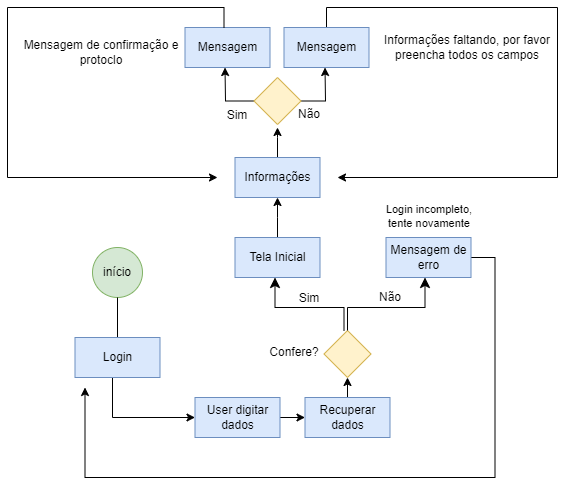

The diagram above was exported from draw.io. Its source (the exported page's mxGraphModel, read from the mxfile embedded in the PNG):
<mxGraphModel dx="1114" dy="600" grid="1" gridSize="10" guides="1" tooltips="1" connect="1" arrows="1" fold="1" page="1" pageScale="1" pageWidth="827" pageHeight="1169" math="0" shadow="0">
  <root>
    <mxCell id="0" />
    <mxCell id="1" parent="0" />
    <mxCell id="IF6atih2O0wUkR_YWs0J-422" value="início" style="ellipse;whiteSpace=wrap;html=1;aspect=fixed;fillColor=#d5e8d4;strokeColor=#82b366;" parent="1" vertex="1">
      <mxGeometry x="205" y="450" width="50" height="50" as="geometry" />
    </mxCell>
    <mxCell id="IF6atih2O0wUkR_YWs0J-424" value="" style="line;strokeWidth=1;direction=south;html=1;" parent="1" vertex="1">
      <mxGeometry x="225" y="500" width="10" height="40" as="geometry" />
    </mxCell>
    <mxCell id="IF6atih2O0wUkR_YWs0J-428" style="edgeStyle=orthogonalEdgeStyle;rounded=0;orthogonalLoop=1;jettySize=auto;html=1;" parent="1" edge="1">
      <mxGeometry relative="1" as="geometry">
        <mxPoint x="307.5" y="620" as="targetPoint" />
        <mxPoint x="225.00275862068978" y="580" as="sourcePoint" />
        <Array as="points">
          <mxPoint x="225.5" y="620" />
        </Array>
      </mxGeometry>
    </mxCell>
    <mxCell id="IF6atih2O0wUkR_YWs0J-426" value="Login" style="rounded=0;whiteSpace=wrap;html=1;fillColor=#dae8fc;strokeColor=#6c8ebf;" parent="1" vertex="1">
      <mxGeometry x="187.5" y="540" width="85" height="40" as="geometry" />
    </mxCell>
    <mxCell id="IF6atih2O0wUkR_YWs0J-432" value="" style="edgeStyle=orthogonalEdgeStyle;rounded=0;orthogonalLoop=1;jettySize=auto;html=1;" parent="1" source="IF6atih2O0wUkR_YWs0J-430" target="IF6atih2O0wUkR_YWs0J-431" edge="1">
      <mxGeometry relative="1" as="geometry" />
    </mxCell>
    <mxCell id="IF6atih2O0wUkR_YWs0J-430" value="User digitar dados" style="rounded=0;whiteSpace=wrap;html=1;fillColor=#dae8fc;strokeColor=#6c8ebf;" parent="1" vertex="1">
      <mxGeometry x="307.5" y="600" width="85" height="40" as="geometry" />
    </mxCell>
    <mxCell id="IF6atih2O0wUkR_YWs0J-434" value="" style="edgeStyle=orthogonalEdgeStyle;rounded=0;orthogonalLoop=1;jettySize=auto;html=1;" parent="1" source="IF6atih2O0wUkR_YWs0J-431" edge="1">
      <mxGeometry relative="1" as="geometry">
        <mxPoint x="459.98275862068976" y="580" as="targetPoint" />
      </mxGeometry>
    </mxCell>
    <mxCell id="IF6atih2O0wUkR_YWs0J-431" value="Recuperar dados" style="rounded=0;whiteSpace=wrap;html=1;fillColor=#dae8fc;strokeColor=#6c8ebf;" parent="1" vertex="1">
      <mxGeometry x="417.5" y="600" width="85" height="40" as="geometry" />
    </mxCell>
    <mxCell id="IF6atih2O0wUkR_YWs0J-435" value="" style="rhombus;whiteSpace=wrap;html=1;fillColor=#fff2cc;strokeColor=#d6b656;" parent="1" vertex="1">
      <mxGeometry x="436.5" y="533" width="47" height="47" as="geometry" />
    </mxCell>
    <mxCell id="IF6atih2O0wUkR_YWs0J-436" value="Confere?" style="text;html=1;align=center;verticalAlign=middle;whiteSpace=wrap;rounded=0;" parent="1" vertex="1">
      <mxGeometry x="376.5" y="540" width="60" height="30" as="geometry" />
    </mxCell>
    <mxCell id="IF6atih2O0wUkR_YWs0J-438" value="" style="edgeStyle=elbowEdgeStyle;elbow=vertical;endArrow=classic;html=1;curved=0;rounded=0;endSize=8;startSize=8;exitX=0.5;exitY=0;exitDx=0;exitDy=0;" parent="1" source="IF6atih2O0wUkR_YWs0J-435" edge="1">
      <mxGeometry width="50" height="50" relative="1" as="geometry">
        <mxPoint x="467.5" y="530" as="sourcePoint" />
        <mxPoint x="537.5" y="480" as="targetPoint" />
        <Array as="points">
          <mxPoint x="477.5" y="510" />
          <mxPoint x="487.5" y="510" />
          <mxPoint x="477.5" y="510" />
        </Array>
      </mxGeometry>
    </mxCell>
    <mxCell id="IF6atih2O0wUkR_YWs0J-439" value="" style="edgeStyle=elbowEdgeStyle;elbow=vertical;endArrow=classic;html=1;curved=0;rounded=0;endSize=8;startSize=8;" parent="1" edge="1">
      <mxGeometry width="50" height="50" relative="1" as="geometry">
        <mxPoint x="456.5" y="533" as="sourcePoint" />
        <mxPoint x="387.5" y="480" as="targetPoint" />
        <Array as="points">
          <mxPoint x="427.5" y="510" />
        </Array>
      </mxGeometry>
    </mxCell>
    <mxCell id="IF6atih2O0wUkR_YWs0J-447" style="edgeStyle=orthogonalEdgeStyle;rounded=0;orthogonalLoop=1;jettySize=auto;html=1;" parent="1" source="IF6atih2O0wUkR_YWs0J-440" edge="1">
      <mxGeometry relative="1" as="geometry">
        <mxPoint x="390" y="400" as="targetPoint" />
      </mxGeometry>
    </mxCell>
    <mxCell id="IF6atih2O0wUkR_YWs0J-440" value="Tela Inicial" style="rounded=0;whiteSpace=wrap;html=1;fillColor=#dae8fc;strokeColor=#6c8ebf;" parent="1" vertex="1">
      <mxGeometry x="347.5" y="440" width="85" height="40" as="geometry" />
    </mxCell>
    <mxCell id="IF6atih2O0wUkR_YWs0J-441" value="Sim" style="text;html=1;align=center;verticalAlign=middle;whiteSpace=wrap;rounded=0;" parent="1" vertex="1">
      <mxGeometry x="406.5" y="500" width="30" as="geometry" />
    </mxCell>
    <mxCell id="IF6atih2O0wUkR_YWs0J-442" value="Não" style="text;html=1;align=center;verticalAlign=middle;whiteSpace=wrap;rounded=0;" parent="1" vertex="1">
      <mxGeometry x="477.5" y="490" width="50" height="20" as="geometry" />
    </mxCell>
    <mxCell id="IF6atih2O0wUkR_YWs0J-446" style="edgeStyle=orthogonalEdgeStyle;rounded=0;orthogonalLoop=1;jettySize=auto;html=1;" parent="1" source="IF6atih2O0wUkR_YWs0J-445" edge="1">
      <mxGeometry relative="1" as="geometry">
        <mxPoint x="197.5" y="590" as="targetPoint" />
        <Array as="points">
          <mxPoint x="607.5" y="460" />
          <mxPoint x="607.5" y="680" />
          <mxPoint x="197.5" y="680" />
        </Array>
      </mxGeometry>
    </mxCell>
    <mxCell id="IF6atih2O0wUkR_YWs0J-445" value="Mensagem de erro" style="rounded=0;whiteSpace=wrap;html=1;fillColor=#dae8fc;strokeColor=#6c8ebf;" parent="1" vertex="1">
      <mxGeometry x="498.5" y="440" width="85" height="40" as="geometry" />
    </mxCell>
    <mxCell id="IF6atih2O0wUkR_YWs0J-451" style="edgeStyle=orthogonalEdgeStyle;rounded=0;orthogonalLoop=1;jettySize=auto;html=1;" parent="1" source="IF6atih2O0wUkR_YWs0J-448" edge="1">
      <mxGeometry relative="1" as="geometry">
        <mxPoint x="390" y="330" as="targetPoint" />
      </mxGeometry>
    </mxCell>
    <mxCell id="IF6atih2O0wUkR_YWs0J-448" value="Informações" style="rounded=0;whiteSpace=wrap;html=1;fillColor=#dae8fc;strokeColor=#6c8ebf;" parent="1" vertex="1">
      <mxGeometry x="347.5" y="360" width="85" height="40" as="geometry" />
    </mxCell>
    <mxCell id="IF6atih2O0wUkR_YWs0J-453" style="edgeStyle=orthogonalEdgeStyle;rounded=0;orthogonalLoop=1;jettySize=auto;html=1;" parent="1" source="IF6atih2O0wUkR_YWs0J-452" edge="1">
      <mxGeometry relative="1" as="geometry">
        <mxPoint x="437.5" y="270" as="targetPoint" />
      </mxGeometry>
    </mxCell>
    <mxCell id="IF6atih2O0wUkR_YWs0J-454" style="edgeStyle=orthogonalEdgeStyle;rounded=0;orthogonalLoop=1;jettySize=auto;html=1;" parent="1" source="IF6atih2O0wUkR_YWs0J-452" edge="1">
      <mxGeometry relative="1" as="geometry">
        <mxPoint x="337.5" y="270" as="targetPoint" />
      </mxGeometry>
    </mxCell>
    <mxCell id="IF6atih2O0wUkR_YWs0J-452" value="" style="rhombus;whiteSpace=wrap;html=1;fillColor=#fff2cc;strokeColor=#d6b656;" parent="1" vertex="1">
      <mxGeometry x="366.5" y="280" width="47" height="47" as="geometry" />
    </mxCell>
    <mxCell id="IF6atih2O0wUkR_YWs0J-455" value="Sim" style="text;html=1;align=center;verticalAlign=middle;whiteSpace=wrap;rounded=0;" parent="1" vertex="1">
      <mxGeometry x="335" y="317" width="30" as="geometry" />
    </mxCell>
    <mxCell id="IF6atih2O0wUkR_YWs0J-456" value="Não" style="text;html=1;align=center;verticalAlign=middle;whiteSpace=wrap;rounded=0;" parent="1" vertex="1">
      <mxGeometry x="396.5" y="307" width="50" height="20" as="geometry" />
    </mxCell>
    <mxCell id="IF6atih2O0wUkR_YWs0J-458" value="&lt;font style=&quot;font-size: 11px;&quot;&gt;Login incompleto, tente novamente&lt;/font&gt;&lt;div style=&quot;font-size: 11px;&quot;&gt;&lt;br&gt;&lt;/div&gt;" style="text;html=1;align=center;verticalAlign=middle;whiteSpace=wrap;rounded=0;" parent="1" vertex="1">
      <mxGeometry x="488.5" y="410" width="106" height="30" as="geometry" />
    </mxCell>
    <mxCell id="IF6atih2O0wUkR_YWs0J-459" value="Mensagem" style="rounded=0;whiteSpace=wrap;html=1;fillColor=#dae8fc;strokeColor=#6c8ebf;" parent="1" vertex="1">
      <mxGeometry x="297.5" y="230" width="85" height="40" as="geometry" />
    </mxCell>
    <mxCell id="IF6atih2O0wUkR_YWs0J-460" value="Mensagem de confirmação e protoclo" style="text;html=1;align=center;verticalAlign=middle;whiteSpace=wrap;rounded=0;" parent="1" vertex="1">
      <mxGeometry x="130" y="240" width="167.5" height="30" as="geometry" />
    </mxCell>
    <mxCell id="IF6atih2O0wUkR_YWs0J-463" style="edgeStyle=orthogonalEdgeStyle;rounded=0;orthogonalLoop=1;jettySize=auto;html=1;" parent="1" source="IF6atih2O0wUkR_YWs0J-461" edge="1">
      <mxGeometry relative="1" as="geometry">
        <mxPoint x="450" y="380" as="targetPoint" />
        <Array as="points">
          <mxPoint x="439" y="210" />
          <mxPoint x="670" y="210" />
          <mxPoint x="670" y="380" />
        </Array>
      </mxGeometry>
    </mxCell>
    <mxCell id="IF6atih2O0wUkR_YWs0J-461" value="Mensagem" style="rounded=0;whiteSpace=wrap;html=1;fillColor=#dae8fc;strokeColor=#6c8ebf;" parent="1" vertex="1">
      <mxGeometry x="396.5" y="230" width="85" height="40" as="geometry" />
    </mxCell>
    <mxCell id="IF6atih2O0wUkR_YWs0J-462" value="Informações faltando, por favor preencha todos os campos" style="text;html=1;align=center;verticalAlign=middle;whiteSpace=wrap;rounded=0;" parent="1" vertex="1">
      <mxGeometry x="481.5" y="235" width="196" height="30" as="geometry" />
    </mxCell>
    <mxCell id="IF6atih2O0wUkR_YWs0J-464" style="edgeStyle=orthogonalEdgeStyle;rounded=0;orthogonalLoop=1;jettySize=auto;html=1;" parent="1" edge="1">
      <mxGeometry relative="1" as="geometry">
        <mxPoint x="330" y="380" as="targetPoint" />
        <mxPoint x="336.5" y="230" as="sourcePoint" />
        <Array as="points">
          <mxPoint x="337" y="210" />
          <mxPoint x="120" y="210" />
          <mxPoint x="120" y="380" />
        </Array>
      </mxGeometry>
    </mxCell>
  </root>
</mxGraphModel>